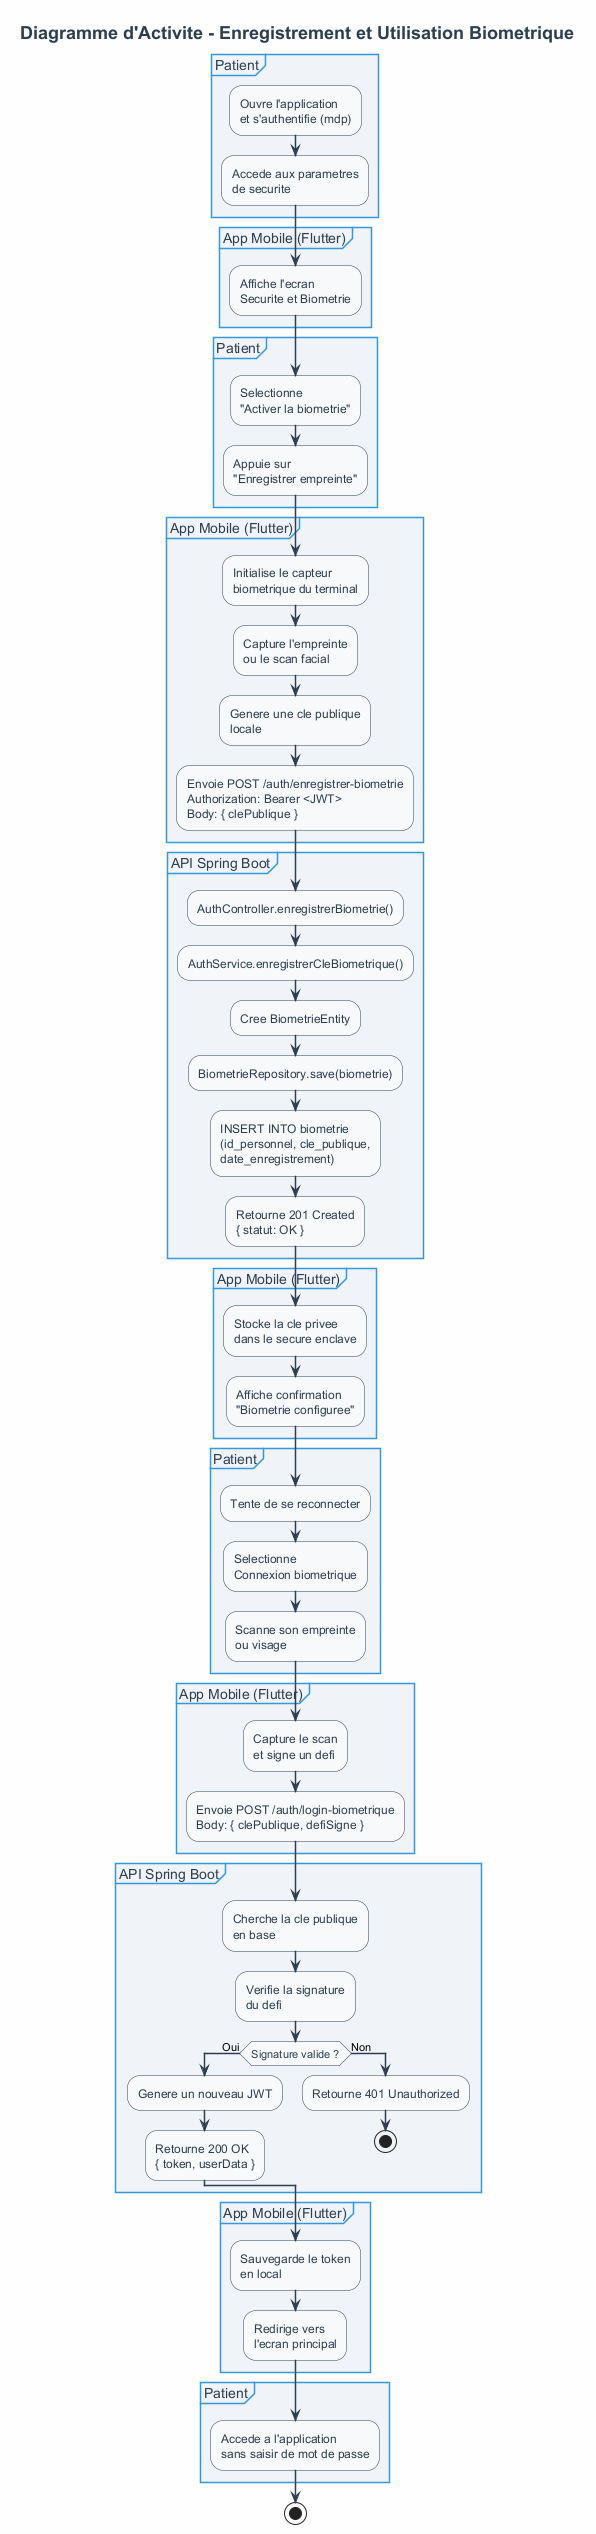

The diagram above was rendered by PlantUML. Its source (embedded in the PNG):
@startuml
skinparam backgroundColor #FEFEFE
skinparam activity {
  BorderColor #2C3E50
  FontColor #2C3E50
  BackgroundColor #F8F9FA
}
skinparam activityDuty {
  BorderColor #2C3E50
  FontColor #2C3E50
  BackgroundColor #E8F8F5
}
skinparam arrow {
  Color #2C3E50
  Thickness 1.5
}
skinparam title {
  FontSize 18
  FontStyle bold
  FontColor #2C3E50
}
skinparam partition {
  BorderColor #3498DB
  FontColor #2C3E50
  BackgroundColor #F0F4F8
}

title "Diagramme d'Activite - Enregistrement et Utilisation Biometrique"

partition "Patient" {
  :Ouvre l'application\net s'authentifie (mdp);
  :Accede aux parametres\nde securite;
}

partition "App Mobile (Flutter)" {
  :Affiche l'ecran\nSecurite et Biometrie;
}

partition "Patient" {
  :Selectionne\n"Activer la biometrie";
  :Appuie sur\n"Enregistrer empreinte";
}

partition "App Mobile (Flutter)" {
  :Initialise le capteur\nbiometrique du terminal;
  :Capture l'empreinte\nou le scan facial;
  :Genere une cle publique\nlocale;
  :Envoie POST /auth/enregistrer-biometrie\nAuthorization: Bearer <JWT>\nBody: { clePublique };
}

partition "API Spring Boot" {
  :AuthController.enregistrerBiometrie();
  :AuthService.enregistrerCleBiometrique();
  :Cree BiometrieEntity;
  :BiometrieRepository.save(biometrie);
  :INSERT INTO biometrie\n(id_personnel, cle_publique,\ndate_enregistrement);
  :Retourne 201 Created\n{ statut: OK };
}

partition "App Mobile (Flutter)" {
  :Stocke la cle privee\ndans le secure enclave;
  :Affiche confirmation\n"Biometrie configuree";
}

partition "Patient" {
  :Tente de se reconnecter;
  :Selectionne\nConnexion biometrique;
  :Scanne son empreinte\nou visage;
}

partition "App Mobile (Flutter)" {
  :Capture le scan\net signe un defi;
  :Envoie POST /auth/login-biometrique\nBody: { clePublique, defiSigne };
}

partition "API Spring Boot" {
  :Cherche la cle publique\nen base;
  :Verifie la signature\ndu defi;
  if (Signature valide ?) then (Oui)
    :Genere un nouveau JWT;
    :Retourne 200 OK\n{ token, userData };
  else (Non)
    :Retourne 401 Unauthorized;
    stop
  endif
}

partition "App Mobile (Flutter)" {
  :Sauvegarde le token\nen local;
  :Redirige vers\nl'ecran principal;
}

partition "Patient" {
  :Accede a l'application\nsans saisir de mot de passe;
}

stop
@enduml